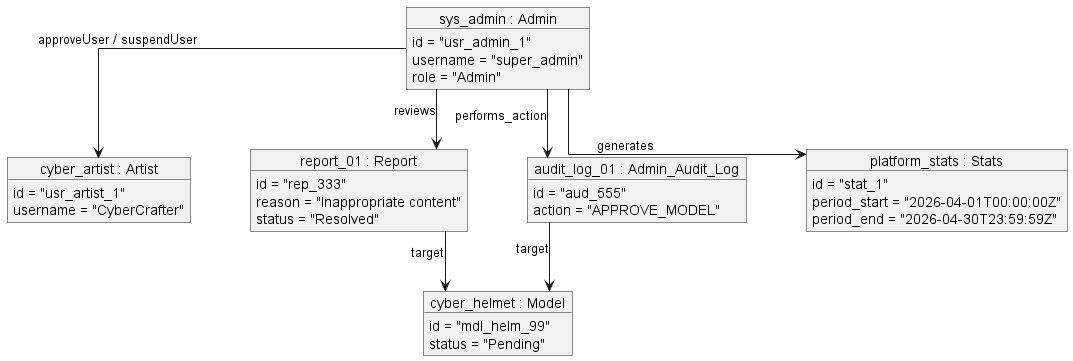

The diagram above was rendered by PlantUML. Its source (embedded in the PNG):
@startuml
skinparam linetype ortho
skinparam nodesep 60
skinparam ranksep 60

object "sys_admin : Admin" as admin {
  id = "usr_admin_1"
  username = "super_admin"
  role = "Admin"
}

object "cyber_artist : Artist" as artist {
  id = "usr_artist_1"
  username = "CyberCrafter"
}

object "cyber_helmet : Model" as model {
  id = "mdl_helm_99"
  status = "Pending"
}

object "report_01 : Report" as report {
  id = "rep_333"
  reason = "Inappropriate content"
  status = "Resolved"
}

object "audit_log_01 : Admin_Audit_Log" as audit_log {
  id = "aud_555"
  action = "APPROVE_MODEL"
}

object "platform_stats : Stats" as stats {
  id = "stat_1"
  period_start = "2026-04-01T00:00:00Z"
  period_end = "2026-04-30T23:59:59Z"
}

admin --> audit_log : performs_action
audit_log --> model : target

admin --> report : reviews
report --> model : target

admin --> stats : generates

admin --> artist : approveUser / suspendUser

@enduml